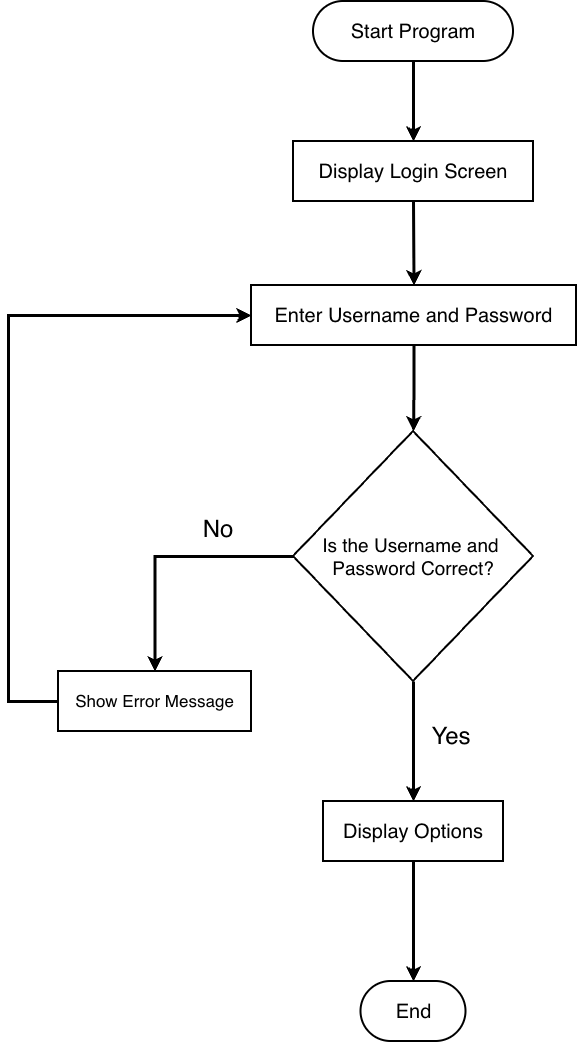

The diagram above was exported from draw.io. Its source (the exported page's mxGraphModel, read from the mxfile embedded in the PNG):
<mxGraphModel dx="1828" dy="1487" grid="1" gridSize="10" guides="1" tooltips="1" connect="1" arrows="1" fold="1" page="1" pageScale="1" pageWidth="850" pageHeight="1100" math="0" shadow="0">
  <root>
    <mxCell id="0" />
    <mxCell id="1" parent="0" />
    <mxCell id="6DpikunMc6QEzDwhaXgd-4" edge="1" parent="1" source="6DpikunMc6QEzDwhaXgd-1" style="edgeStyle=orthogonalEdgeStyle;rounded=0;orthogonalLoop=1;jettySize=auto;html=1;exitX=0.5;exitY=1;exitDx=0;exitDy=0;entryX=0.5;entryY=0;entryDx=0;entryDy=0;strokeWidth=3;" target="6DpikunMc6QEzDwhaXgd-3">
      <mxGeometry relative="1" as="geometry" />
    </mxCell>
    <mxCell id="6DpikunMc6QEzDwhaXgd-1" parent="1" style="rounded=1;whiteSpace=wrap;html=1;arcSize=50;strokeWidth=2;" value="&lt;font style=&quot;font-size: 20px;&quot;&gt;Start Program&lt;/font&gt;" vertex="1">
      <mxGeometry height="60" width="200" x="405" y="30" as="geometry" />
    </mxCell>
    <mxCell id="6DpikunMc6QEzDwhaXgd-7" edge="1" parent="1" source="6DpikunMc6QEzDwhaXgd-3" style="edgeStyle=orthogonalEdgeStyle;rounded=0;orthogonalLoop=1;jettySize=auto;html=1;exitX=0.5;exitY=1;exitDx=0;exitDy=0;entryX=0.5;entryY=0;entryDx=0;entryDy=0;strokeWidth=3;" target="6DpikunMc6QEzDwhaXgd-5">
      <mxGeometry relative="1" as="geometry">
        <Array as="points">
          <mxPoint x="506" y="230" />
          <mxPoint x="506" y="314" />
        </Array>
      </mxGeometry>
    </mxCell>
    <mxCell id="6DpikunMc6QEzDwhaXgd-3" parent="1" style="rounded=0;whiteSpace=wrap;html=1;strokeWidth=2;" value="&lt;font style=&quot;font-size: 20px;&quot;&gt;Display Login Screen&lt;/font&gt;" vertex="1">
      <mxGeometry height="60" width="240" x="385" y="170" as="geometry" />
    </mxCell>
    <mxCell id="6DpikunMc6QEzDwhaXgd-9" edge="1" parent="1" source="6DpikunMc6QEzDwhaXgd-5" style="edgeStyle=orthogonalEdgeStyle;rounded=0;orthogonalLoop=1;jettySize=auto;html=1;exitX=0.5;exitY=1;exitDx=0;exitDy=0;strokeWidth=3;" target="6DpikunMc6QEzDwhaXgd-8">
      <mxGeometry relative="1" as="geometry" />
    </mxCell>
    <mxCell id="6DpikunMc6QEzDwhaXgd-5" parent="1" style="rounded=0;whiteSpace=wrap;html=1;strokeWidth=2;" value="&lt;font style=&quot;font-size: 20px;&quot;&gt;Enter Username and Password&lt;/font&gt;" vertex="1">
      <mxGeometry height="60" width="325" x="343" y="314" as="geometry" />
    </mxCell>
    <mxCell id="6DpikunMc6QEzDwhaXgd-11" edge="1" parent="1" source="6DpikunMc6QEzDwhaXgd-8" style="edgeStyle=orthogonalEdgeStyle;rounded=0;orthogonalLoop=1;jettySize=auto;html=1;exitX=0;exitY=0.5;exitDx=0;exitDy=0;entryX=0.5;entryY=0;entryDx=0;entryDy=0;strokeWidth=3;" target="6DpikunMc6QEzDwhaXgd-10">
      <mxGeometry relative="1" as="geometry" />
    </mxCell>
    <mxCell id="6DpikunMc6QEzDwhaXgd-17" edge="1" parent="1" source="6DpikunMc6QEzDwhaXgd-8" style="edgeStyle=orthogonalEdgeStyle;rounded=0;orthogonalLoop=1;jettySize=auto;html=1;exitX=0.5;exitY=1;exitDx=0;exitDy=0;strokeWidth=3;" target="6DpikunMc6QEzDwhaXgd-15">
      <mxGeometry relative="1" as="geometry" />
    </mxCell>
    <mxCell id="6DpikunMc6QEzDwhaXgd-8" parent="1" style="rhombus;whiteSpace=wrap;html=1;strokeWidth=2;" value="&lt;font style=&quot;font-size: 19px;&quot;&gt;Is the Username and&amp;nbsp;&lt;/font&gt;&lt;div&gt;&lt;font style=&quot;font-size: 19px;&quot;&gt;Password Correct?&lt;/font&gt;&lt;/div&gt;" vertex="1">
      <mxGeometry height="250" width="240" x="385" y="460" as="geometry" />
    </mxCell>
    <mxCell id="6DpikunMc6QEzDwhaXgd-13" edge="1" parent="1" source="6DpikunMc6QEzDwhaXgd-10" style="edgeStyle=orthogonalEdgeStyle;rounded=0;orthogonalLoop=1;jettySize=auto;html=1;exitX=0;exitY=0.5;exitDx=0;exitDy=0;entryX=0;entryY=0.5;entryDx=0;entryDy=0;strokeWidth=3;" target="6DpikunMc6QEzDwhaXgd-5">
      <mxGeometry relative="1" as="geometry">
        <Array as="points">
          <mxPoint x="100" y="730" />
          <mxPoint x="100" y="344" />
        </Array>
      </mxGeometry>
    </mxCell>
    <mxCell id="6DpikunMc6QEzDwhaXgd-10" parent="1" style="rounded=0;whiteSpace=wrap;html=1;strokeWidth=2;" value="&lt;font style=&quot;font-size: 17px;&quot;&gt;Show Error Message&lt;/font&gt;" vertex="1">
      <mxGeometry height="60" width="193" x="150" y="700" as="geometry" />
    </mxCell>
    <mxCell id="6DpikunMc6QEzDwhaXgd-18" edge="1" parent="1" source="6DpikunMc6QEzDwhaXgd-15" style="edgeStyle=orthogonalEdgeStyle;rounded=0;orthogonalLoop=1;jettySize=auto;html=1;exitX=0.5;exitY=1;exitDx=0;exitDy=0;strokeWidth=3;" target="6DpikunMc6QEzDwhaXgd-16">
      <mxGeometry relative="1" as="geometry" />
    </mxCell>
    <mxCell id="6DpikunMc6QEzDwhaXgd-15" parent="1" style="rounded=0;whiteSpace=wrap;html=1;strokeWidth=2;" value="&lt;font style=&quot;font-size: 20px;&quot;&gt;Display Options&lt;/font&gt;" vertex="1">
      <mxGeometry height="60" width="180" x="415" y="830" as="geometry" />
    </mxCell>
    <mxCell id="6DpikunMc6QEzDwhaXgd-16" parent="1" style="rounded=1;whiteSpace=wrap;html=1;arcSize=50;strokeWidth=2;" value="&lt;font style=&quot;font-size: 20px;&quot;&gt;End&lt;/font&gt;" vertex="1">
      <mxGeometry height="60" width="105" x="452.5" y="1010" as="geometry" />
    </mxCell>
    <mxCell id="6DpikunMc6QEzDwhaXgd-19" parent="1" style="text;html=1;whiteSpace=wrap;strokeColor=none;fillColor=none;align=center;verticalAlign=middle;rounded=0;strokeWidth=7;" value="&lt;font style=&quot;font-size: 24px;&quot;&gt;No&lt;/font&gt;" vertex="1">
      <mxGeometry height="30" width="60" x="280" y="543" as="geometry" />
    </mxCell>
    <mxCell id="6DpikunMc6QEzDwhaXgd-20" parent="1" style="text;html=1;whiteSpace=wrap;strokeColor=none;fillColor=none;align=center;verticalAlign=middle;rounded=0;strokeWidth=7;" value="&lt;font style=&quot;font-size: 24px;&quot;&gt;Yes&lt;/font&gt;" vertex="1">
      <mxGeometry height="30" width="60" x="513" y="750" as="geometry" />
    </mxCell>
  </root>
</mxGraphModel>